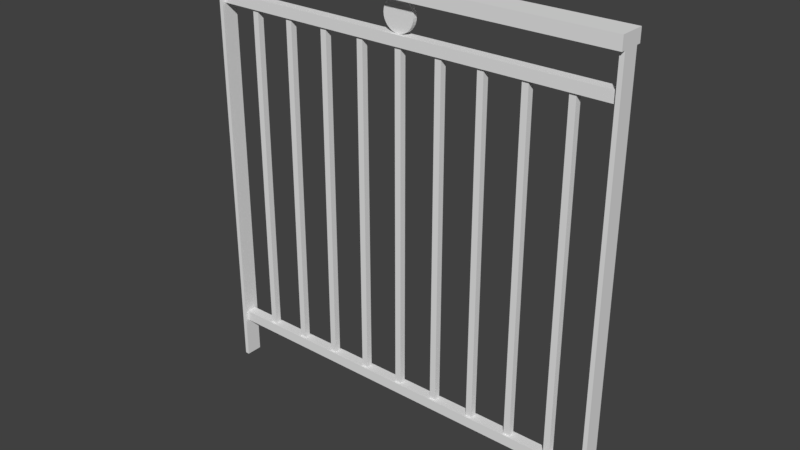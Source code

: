 # Source: rembarde.blend  (saved by Blender 2.79.0; exported with 4.5.12 LTS)
import bpy
from mathutils import Matrix  # noqa: F401  (used for matrix-valued properties, if any)

bpy.ops.wm.read_factory_settings(use_empty=True)
scene = bpy.context.scene
scene.name = 'Scene'

# ---- collections
col_collection_1 = bpy.data.collections.new('Collection 1'); scene.collection.children.link(col_collection_1)

# ---- materials (node trees are filled in below, after node groups)
mat_material = bpy.data.materials.new('Material')
mat_material.alpha_threshold = 0.0
mat_material.use_transparent_shadow = False
mat_material.roughness = 0.5
mat_material.line_color = (0.0, 0.0, 0.0, 1.0)

# ---- material node trees

# ---- world
world_world = bpy.data.worlds.new('World'); scene.world = world_world
world_world.color = (0.05088, 0.05088, 0.05088)
world_world.use_sun_shadow = False
world_world.sun_shadow_jitter_overblur = 0.0
world_world.cycles.sampling_method = 'MANUAL'

# ---- meshes
me_circle = bpy.data.meshes.new('Circle')
me_circle.from_pydata([(0.0, 1.0, 0.0), (-0.1951, 0.9808, 0.0), (-0.3827, 0.9239, 0.0), (-0.5556, 0.8315, 0.0), (-0.7071, 0.7071, 0.0), (-0.8315, 0.5556, 0.0), (-0.9239, 0.3827, 0.0), (-0.9808, 0.1951, 0.0), (-1.0, 7.55e-08, 0.0), (-0.9808, -0.1951, 0.0), (-0.9239, -0.3827, 0.0), (-0.8315, -0.5556, 0.0), (-0.7071, -0.7071, 0.0), (-0.5556, -0.8315, 0.0), (-0.3827, -0.9239, 0.0), (-0.1951, -0.9808, 0.0), (3.258e-07, -1.0, 0.0), (0.1951, -0.9808, 0.0), (0.3827, -0.9239, 0.0), (0.5556, -0.8315, 0.0), (0.7071, -0.7071, 0.0), (0.8315, -0.5556, 0.0), (0.9239, -0.3827, 0.0), (0.9808, -0.1951, 0.0), (1.0, 9.656e-07, 0.0), (0.9808, 0.1951, 0.0), (0.9239, 0.3827, 0.0), (0.8315, 0.5556, 0.0), (0.7071, 0.7071, 0.0), (0.5556, 0.8315, 0.0), (0.3827, 0.9239, 0.0), (0.1951, 0.9808, 0.0), (0.0, 1.0, 0.01084), (-0.1951, 0.9808, 0.01084), (-0.3827, 0.9239, 0.01084), (-0.5556, 0.8315, 0.01084), (-0.7071, 0.7071, 0.01084), (-0.8315, 0.5556, 0.01084), (-0.9239, 0.3827, 0.01084), (-0.9808, 0.1951, 0.01084), (-1.0, 8.814e-08, 0.01084), (-0.9808, -0.1951, 0.01084), (-0.9239, -0.3827, 0.01084), (-0.8315, -0.5556, 0.01084), (-0.7071, -0.7071, 0.01084), (-0.5556, -0.8315, 0.01084), (-0.3827, -0.9239, 0.01084), (-0.1951, -0.9808, 0.01084), (3.258e-07, -1.0, 0.01084), (0.1951, -0.9808, 0.01084), (0.3827, -0.9239, 0.01084), (0.5556, -0.8315, 0.01084), (0.7071, -0.7071, 0.01084), (0.8315, -0.5556, 0.01084), (0.9239, -0.3827, 0.01084), (0.9808, -0.1951, 0.01084), (1.0, 9.782e-07, 0.01084), (0.9808, 0.1951, 0.01084), (0.9239, 0.3827, 0.01084), (0.8315, 0.5556, 0.01084), (0.7071, 0.7071, 0.01084), (0.5556, 0.8315, 0.01084), (0.3827, 0.9239, 0.01084), (0.1951, 0.9808, 0.01084)], [], [(1, 33, 32, 0), (28, 60, 59, 27), (15, 47, 46, 14), (2, 34, 33, 1), (29, 61, 60, 28), (16, 48, 47, 15), (3, 35, 34, 2), (30, 62, 61, 29), (17, 49, 48, 16), (4, 36, 35, 3), (31, 63, 62, 30), (18, 50, 49, 17), (5, 37, 36, 4), (0, 32, 63, 31), (19, 51, 50, 18), (6, 38, 37, 5), (20, 52, 51, 19), (7, 39, 38, 6), (21, 53, 52, 20), (8, 40, 39, 7), (22, 54, 53, 21), (9, 41, 40, 8), (23, 55, 54, 22), (10, 42, 41, 9), (24, 56, 55, 23), (11, 43, 42, 10), (25, 57, 56, 24), (12, 44, 43, 11), (26, 58, 57, 25), (13, 45, 44, 12), (27, 59, 58, 26), (14, 46, 45, 13), (33, 34, 35, 36, 37, 38, 39, 40, 41, 42, 43, 44, 45, 46, 47, 48, 49, 50, 51, 52, 53, 54, 55, 56, 57, 58, 59, 60, 61, 62, 63, 32), (1, 0, 31, 30, 29, 28, 27, 26, 25, 24, 23, 22, 21, 20, 19, 18, 17, 16, 15, 14, 13, 12, 11, 10, 9, 8, 7, 6, 5, 4, 3, 2)])
me_circle.use_remesh_preserve_volume = False
me_circle.use_remesh_preserve_attributes = False
me_circle.use_mirror_vertex_groups = False
me_circle.update()
me_cube_005 = bpy.data.meshes.new('Cube.005')
me_cube_005.from_pydata([(-1.0, -1.0, 0.0), (-1.0, -1.0, 2.0), (-1.0, 1.0, 0.0), (-1.0, 1.0, 2.0), (1.0, -1.0, 0.0), (1.0, -1.0, 2.0), (1.0, 1.0, 0.0), (1.0, 1.0, 2.0)], [], [(0, 1, 3, 2), (2, 3, 7, 6), (6, 7, 5, 4), (4, 5, 1, 0), (2, 6, 4, 0), (7, 3, 1, 5)])
me_cube_005.use_remesh_preserve_volume = False
me_cube_005.use_remesh_preserve_attributes = False
me_cube_005.use_mirror_vertex_groups = False
me_cube_005.update()
me_cube_004 = bpy.data.meshes.new('Cube.004')
me_cube_004.from_pydata([(0.05568, 0.05568, 0.1082), (0.05568, 0.05568, 0.0), (0.05568, -0.05568, 0.1082), (0.05568, -0.05568, 0.0), (-0.05568, 0.05568, 0.1082), (-0.05568, 0.05568, 0.0), (-0.05568, -0.05568, 0.1082), (-0.05568, -0.05568, 0.0)], [], [(0, 2, 3, 1), (2, 6, 7, 3), (6, 4, 5, 7), (4, 0, 1, 5), (2, 0, 4, 6), (7, 5, 1, 3)])
me_cube_004.use_remesh_preserve_volume = False
me_cube_004.use_remesh_preserve_attributes = False
me_cube_004.use_mirror_vertex_groups = False
me_cube_004.update()
me_cube_003 = bpy.data.meshes.new('Cube.003')
me_cube_003.from_pydata([(0.05568, 0.05568, 0.1082), (0.05568, 0.05568, 0.0), (0.05568, -0.05568, 0.1082), (0.05568, -0.05568, 0.0), (-0.05568, 0.05568, 0.1082), (-0.05568, 0.05568, 0.0), (-0.05568, -0.05568, 0.1082), (-0.05568, -0.05568, 0.0)], [], [(0, 2, 3, 1), (2, 6, 7, 3), (6, 4, 5, 7), (4, 0, 1, 5), (2, 0, 4, 6), (7, 5, 1, 3)])
me_cube_003.use_remesh_preserve_volume = False
me_cube_003.use_remesh_preserve_attributes = False
me_cube_003.use_mirror_vertex_groups = False
me_cube_003.update()
me_cube_002 = bpy.data.meshes.new('Cube.002')
me_cube_002.from_pydata([(0.98, 1.0, 0.0), (0.98, -1.0, 0.0), (-0.98, -1.0, 0.0), (-0.98, 1.0, 0.0), (0.98, 1.0, 0.03), (0.98, -1.0, 0.03), (-0.98, -1.0, 0.03), (-0.98, 1.0, 0.03)], [], [(0, 1, 2, 3), (4, 7, 6, 5), (0, 4, 5, 1), (1, 5, 6, 2), (2, 6, 7, 3), (4, 0, 3, 7)])
me_cube_002.materials.append(mat_material)
me_cube_002.use_remesh_preserve_volume = False
me_cube_002.use_remesh_preserve_attributes = False
me_cube_002.use_mirror_vertex_groups = False
me_cube_002.update()
me_cube_001 = bpy.data.meshes.new('Cube.001')
me_cube_001.from_pydata([(0.98, 1.0, 0.0), (0.98, -1.0, 0.0), (-0.98, -1.0, 0.0), (-0.98, 1.0, 0.0), (0.98, 1.0, 0.03), (0.98, -1.0, 0.03), (-0.98, -1.0, 0.03), (-0.98, 1.0, 0.03)], [], [(0, 1, 2, 3), (4, 7, 6, 5), (0, 4, 5, 1), (1, 5, 6, 2), (2, 6, 7, 3), (4, 0, 3, 7)])
me_cube_001.materials.append(mat_material)
me_cube_001.use_remesh_preserve_volume = False
me_cube_001.use_remesh_preserve_attributes = False
me_cube_001.use_mirror_vertex_groups = False
me_cube_001.update()
me_cube = bpy.data.meshes.new('Cube')
me_cube.from_pydata([(1.0, 1.0, 0.0), (1.0, -1.0, 0.0), (-1.0, -1.0, 0.0), (-1.0, 1.0, 0.0), (1.0, 1.0, 0.03), (1.0, -1.0, 0.03), (-1.0, -1.0, 0.03), (-1.0, 1.0, 0.03)], [], [(0, 1, 2, 3), (4, 7, 6, 5), (0, 4, 5, 1), (1, 5, 6, 2), (2, 6, 7, 3), (4, 0, 3, 7)])
me_cube.materials.append(mat_material)
me_cube.use_remesh_preserve_volume = False
me_cube.use_remesh_preserve_attributes = False
me_cube.use_mirror_vertex_groups = False
me_cube.update()

# ---- objects
ob_circle = bpy.data.objects.new('Circle', me_circle)
ob_cube_002 = bpy.data.objects.new('Cube.002', me_cube_005)
ob_cube_001 = bpy.data.objects.new('Cube.001', me_cube_004)
ob_cube = bpy.data.objects.new('Cube', me_cube_003)
ob_barre_du_bas = bpy.data.objects.new('barre du bas', me_cube_002)
ob_barre_du_milieu = bpy.data.objects.new('barre du milieu', me_cube_001)
ob_barre_du_haut = bpy.data.objects.new('barre du haut', me_cube)

# ---- transforms, parenting, visibility, modifiers, constraints
ob_circle.location = (0.0, 0.005421, 0.9825)
ob_circle.rotation_euler = (1.571, 0.0, 0.0)
ob_circle.scale = (0.0375, 0.0375, 1.0)
ob_circle.lineart.crease_threshold = 0.0
ob_cube_002.location = (-0.4, 0.0, 0.125)
ob_cube_002.scale = (0.0075, 0.0075, 0.3975)
ob_cube_002.lineart.crease_threshold = 0.0
_m = ob_cube_002.modifiers.new('Array', 'ARRAY')
_m.count = 9
_m.constant_offset_displace = (0.0, 0.0, 0.0)
_m.relative_offset_displace = (6.668, 0.0, 0.0)
ob_cube_001.location = (0.495, 0.0, 0.0)
ob_cube_001.scale = (0.08981, 0.3592, 9.43)
ob_cube_001.lineart.crease_threshold = 0.0
ob_cube.location = (-0.495, 0.0, 0.0)
ob_cube.scale = (0.08981, 0.3592, 9.43)
ob_cube.lineart.crease_threshold = 0.0
ob_barre_du_bas.location = (0.0, 0.0, 0.1)
ob_barre_du_bas.scale = (0.5, 0.0125, 0.8333)
ob_barre_du_bas.lock_rotations_4d = False
ob_barre_du_bas.empty_display_type = 'ARROWS'
ob_barre_du_bas.lineart.crease_threshold = 0.0
ob_barre_du_milieu.location = (0.0, 0.0, 0.92)
ob_barre_du_milieu.scale = (0.5, 0.0125, 0.8333)
ob_barre_du_milieu.lock_rotations_4d = False
ob_barre_du_milieu.empty_display_type = 'ARROWS'
ob_barre_du_milieu.lineart.crease_threshold = 0.0
ob_barre_du_haut.location = (0.0, 0.0, 1.02)
ob_barre_du_haut.scale = (0.5, 0.03, 1.0)
ob_barre_du_haut.lock_rotations_4d = False
ob_barre_du_haut.empty_display_type = 'ARROWS'
ob_barre_du_haut.lineart.crease_threshold = 0.0

# ---- collection membership
col_collection_1.objects.link(ob_circle)
col_collection_1.objects.link(ob_cube_002)
col_collection_1.objects.link(ob_cube_001)
col_collection_1.objects.link(ob_cube)
col_collection_1.objects.link(ob_barre_du_bas)
col_collection_1.objects.link(ob_barre_du_milieu)
col_collection_1.objects.link(ob_barre_du_haut)

# ---- scene / render settings (as saved in the file)
scene.frame_start = 1; scene.frame_end = 250; scene.frame_set(1)
scene.render.engine = 'BLENDER_EEVEE_NEXT'
scene.render.resolution_percentage = 50
scene.render.dither_intensity = 0.0
scene.cycles.use_denoising = False
scene.cycles.samples = 128
scene.cycles.sampling_pattern = 'TABULATED_SOBOL'
scene.cycles.use_adaptive_sampling = False
scene.cycles.use_light_tree = False
scene.cycles.blur_glossy = 0.0
scene.cycles.sample_clamp_indirect = 0.0
scene.view_settings.view_transform = 'Standard'
bpy.context.view_layer.update()

# ---- added for rendering (the .blend has no active camera and no usable light): camera, sun
cam_auto = bpy.data.cameras.new('AutoCamera')
cam_auto.lens = 50.0
cam_auto.sensor_width = 36.0
cam_auto.clip_end = 1000.0
ob_auto_camera = bpy.data.objects.new('AutoCamera', cam_auto)
scene.collection.objects.link(ob_auto_camera)
ob_auto_camera.location = (1.34272, -1.61127, 1.59918)
ob_auto_camera.rotation_euler = (1.09748, -7.21219e-08, 0.694738)
scene.camera = ob_auto_camera
light_auto_sun = bpy.data.lights.new('AutoSun', 'SUN')
light_auto_sun.energy = 3.0
light_auto_sun.angle = 0.0523599
ob_auto_sun = bpy.data.objects.new('AutoSun', light_auto_sun)
scene.collection.objects.link(ob_auto_sun)
ob_auto_sun.rotation_euler = (0.872665, 0.174533, 0.523599)
bpy.context.view_layer.update()
